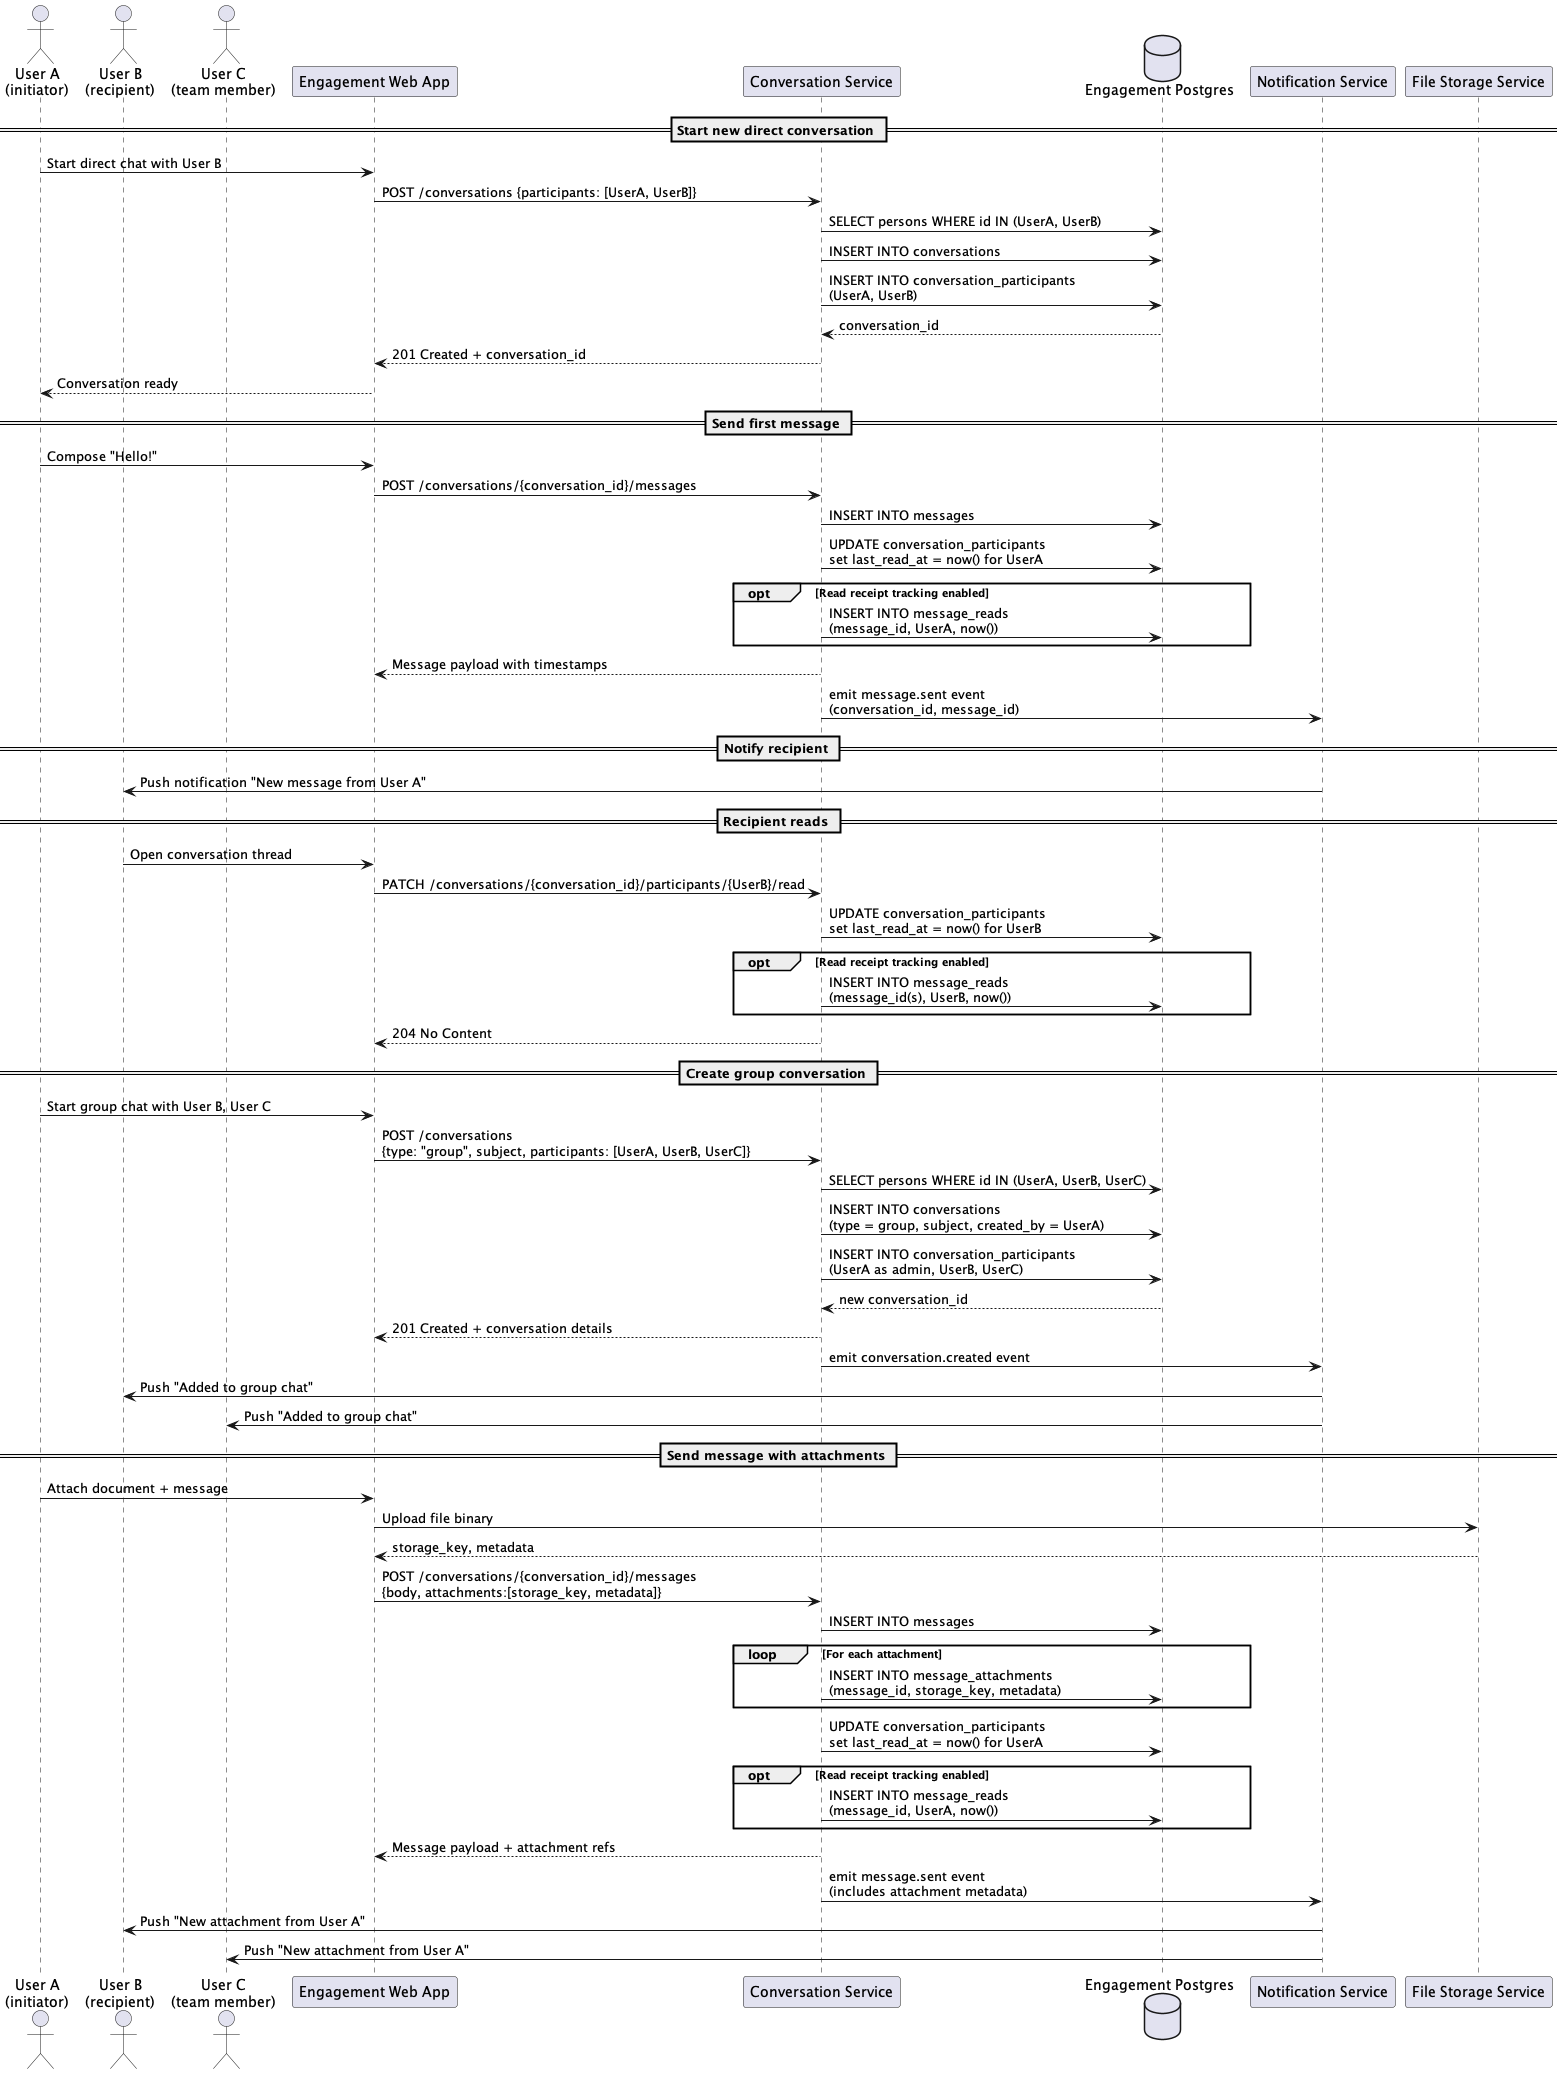

The diagram above was rendered by PlantUML. Its source (embedded in the PNG):
@startuml Engagement Platform Chat Sequence

actor "User A\n(initiator)" as UserA
actor "User B\n(recipient)" as UserB
actor "User C\n(team member)" as UserC
participant "Engagement Web App" as WebApp
participant "Conversation Service" as Service
database "Engagement Postgres" as DB
participant "Notification Service" as Notify

== Start new direct conversation ==
UserA -> WebApp: Start direct chat with User B
WebApp -> Service: POST /conversations {participants: [UserA, UserB]}
Service -> DB: SELECT persons WHERE id IN (UserA, UserB)
Service -> DB: INSERT INTO conversations
Service -> DB: INSERT INTO conversation_participants\n(UserA, UserB)
DB --> Service: conversation_id
Service --> WebApp: 201 Created + conversation_id
WebApp --> UserA: Conversation ready

== Send first message ==
UserA -> WebApp: Compose "Hello!"
WebApp -> Service: POST /conversations/{conversation_id}/messages
Service -> DB: INSERT INTO messages
Service -> DB: UPDATE conversation_participants\nset last_read_at = now() for UserA
opt Read receipt tracking enabled
  Service -> DB: INSERT INTO message_reads\n(message_id, UserA, now())
end
Service --> WebApp: Message payload with timestamps
Service -> Notify: emit message.sent event\n(conversation_id, message_id)

== Notify recipient ==
Notify -> UserB: Push notification "New message from User A"

== Recipient reads ==
UserB -> WebApp: Open conversation thread
WebApp -> Service: PATCH /conversations/{conversation_id}/participants/{UserB}/read
Service -> DB: UPDATE conversation_participants\nset last_read_at = now() for UserB
opt Read receipt tracking enabled
  Service -> DB: INSERT INTO message_reads\n(message_id(s), UserB, now())
end
Service --> WebApp: 204 No Content

== Create group conversation ==
UserA -> WebApp: Start group chat with User B, User C
WebApp -> Service: POST /conversations\n{type: "group", subject, participants: [UserA, UserB, UserC]}
Service -> DB: SELECT persons WHERE id IN (UserA, UserB, UserC)
Service -> DB: INSERT INTO conversations\n(type = group, subject, created_by = UserA)
Service -> DB: INSERT INTO conversation_participants\n(UserA as admin, UserB, UserC)
DB --> Service: new conversation_id
Service --> WebApp: 201 Created + conversation details
Service -> Notify: emit conversation.created event
Notify -> UserB: Push "Added to group chat"
Notify -> UserC: Push "Added to group chat"

== Send message with attachments ==
UserA -> WebApp: Attach document + message
WebApp -> "File Storage Service" as Storage: Upload file binary
Storage --> WebApp: storage_key, metadata
WebApp -> Service: POST /conversations/{conversation_id}/messages\n{body, attachments:[storage_key, metadata]}
Service -> DB: INSERT INTO messages
loop For each attachment
  Service -> DB: INSERT INTO message_attachments\n(message_id, storage_key, metadata)
end
Service -> DB: UPDATE conversation_participants\nset last_read_at = now() for UserA
opt Read receipt tracking enabled
  Service -> DB: INSERT INTO message_reads\n(message_id, UserA, now())
end
Service --> WebApp: Message payload + attachment refs
Service -> Notify: emit message.sent event\n(includes attachment metadata)
Notify -> UserB: Push "New attachment from User A"
Notify -> UserC: Push "New attachment from User A"

@enduml